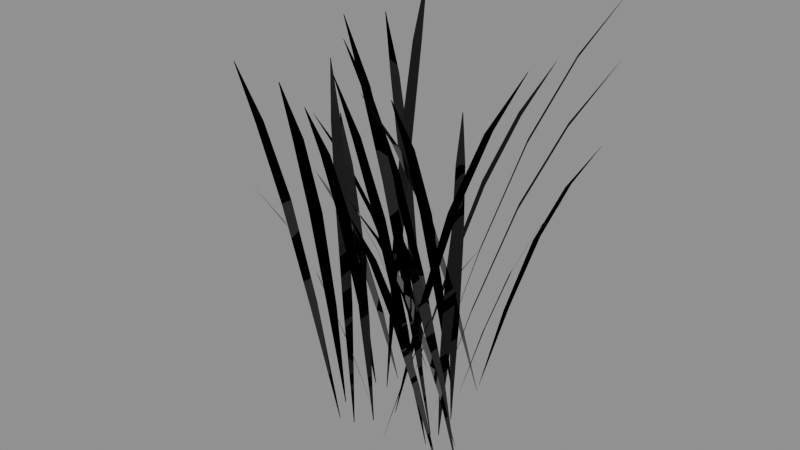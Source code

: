 # Source: tall_grass.blend  (saved by Blender 5.2.44; exported with 4.5.12 LTS)
import bpy
from mathutils import Matrix  # noqa: F401  (used for matrix-valued properties, if any)

bpy.ops.wm.read_factory_settings(use_empty=True)
scene = bpy.context.scene
scene.name = 'Scene'

# ---- images (referenced by path relative to the original .blend; pixels are not part of the script)
import os
ASSET_DIR = os.environ.get("B2B_ASSET_DIR", "")  # directory of the original .blend (textures are referenced by path, not embedded)
HERE = os.path.dirname(os.path.abspath(__file__))  # packed textures are extracted next to this script under _unpacked/

def load_image(name, relpath, width, height, colorspace="sRGB"):
    """Load a texture the original file referenced (path relative to the .blend, or extracted next to this script)."""
    p = next((c for c in (os.path.join(HERE, relpath), os.path.join(ASSET_DIR, relpath)) if relpath and os.path.exists(c)), "")
    if p:
        img = bpy.data.images.load(p, check_existing=True)
        img.name = name
    else:  # same state as the original file: an image datablock whose file is absent (Cycles renders it pink)
        img = bpy.data.images.new(name, width, height)
        img.source = "FILE"
        img.filepath = "//" + (relpath or name)
    img.colorspace_settings.name = colorspace
    return img
img_mango_leaf_color_png = load_image('mango_leaf_color.png', '_unpacked/mango_leaf_color.c1dcce31.png', 512, 512, 'sRGB')
img_mango_leaf_roughness_png = load_image('mango_leaf_roughness.png', '_unpacked/mango_leaf_roughness.5d1a663f.png', 512, 512, 'Non-Color')
img_mango_leaf_normal_png = load_image('mango_leaf_normal.png', '_unpacked/mango_leaf_normal.5d1a663f.png', 512, 512, 'Non-Color')

# ---- materials (node trees are filled in below, after node groups)
mat_forest_leaves_pbr = bpy.data.materials.new('Forest_Leaves_PBR')

# ---- material node trees
mat_forest_leaves_pbr.use_nodes = True; mat_forest_leaves_pbr.node_tree.nodes.clear()
_N = mat_forest_leaves_pbr.node_tree.nodes; _L = mat_forest_leaves_pbr.node_tree.links
n0 = _N.new('ShaderNodeBsdfPrincipled'); n0.name = 'Principled BSDF'; n0.location = (-200, 100)
n0.inputs[10].default_value = 0.005
n1 = _N.new('ShaderNodeOutputMaterial'); n1.name = 'Material Output'; n1.location = (200, 100)
n2 = _N.new('ShaderNodeTexImage'); n2.name = 'Image Texture'; n2.location = (0, 0)
n2.image = img_mango_leaf_color_png
n3 = _N.new('ShaderNodeTexImage'); n3.name = 'Image Texture.001'; n3.location = (0, 0)
n3.image = img_mango_leaf_roughness_png
n4 = _N.new('ShaderNodeTexImage'); n4.name = 'Image Texture.002'; n4.location = (0, 0)
n4.image = img_mango_leaf_normal_png
n5 = _N.new('ShaderNodeNormalMap'); n5.name = 'Normal Map'; n5.location = (0, 0)
n5.width = 160
_L.new(n0.outputs[0], n1.inputs[0])
_L.new(n2.outputs[0], n0.inputs[0])
_L.new(n3.outputs[0], n0.inputs[2])
_L.new(n4.outputs[0], n5.inputs[1])
_L.new(n5.outputs[0], n0.inputs[5])
n1.is_active_output = True

# ---- meshes
me_leaves_021 = bpy.data.meshes.new('Leaves.021')
me_leaves_021.from_pydata([(-0.07637, 0.08167, -0.0001374), (-0.1423, 0.1159, 0.2557), (-0.1312, 0.1321, 0.2557), (-0.07545, 0.083, -0.0001374), (-0.1423, 0.1159, 0.2557), (-0.2046, 0.1554, 0.4699), (-0.1905, 0.176, 0.4699), (-0.1312, 0.1321, 0.2557), (-0.2046, 0.1554, 0.4699), (-0.264, 0.1993, 0.6245), (-0.2529, 0.2155, 0.6245), (-0.1905, 0.176, 0.4699), (-0.264, 0.1993, 0.6245), (-0.3197, 0.2484, 0.7374), (-0.3188, 0.2498, 0.7374), (-0.2529, 0.2155, 0.6245), (-0.1167, -0.1402, -0.0001374), (-0.1878, -0.1427, 0.2447), (-0.186, -0.1231, 0.2447), (-0.1165, -0.1386, -0.0001374), (-0.1878, -0.1427, 0.2447), (-0.2583, -0.1389, 0.4497), (-0.256, -0.114, 0.4497), (-0.186, -0.1231, 0.2447), (-0.2583, -0.1389, 0.4497), (-0.3284, -0.1297, 0.5976), (-0.3266, -0.1102, 0.5976), (-0.256, -0.114, 0.4497), (-0.3284, -0.1297, 0.5976), (-0.3978, -0.1143, 0.7058), (-0.3977, -0.1126, 0.7058), (-0.3266, -0.1102, 0.5976), (0.1241, -0.06202, -0.0001374), (0.1212, -0.1249, 0.2157), (0.1019, -0.1212, 0.2157), (0.1225, -0.06172, -0.0001374), (0.1212, -0.1249, 0.2157), (0.1121, -0.1866, 0.3965), (0.08751, -0.1818, 0.3965), (0.1019, -0.1212, 0.2157), (0.1121, -0.1866, 0.3965), (0.09767, -0.2472, 0.5272), (0.07841, -0.2435, 0.5272), (0.08751, -0.1818, 0.3965), (0.09767, -0.2472, 0.5272), (0.07708, -0.3067, 0.6227), (0.07549, -0.3064, 0.6227), (0.07841, -0.2435, 0.5272), (-0.05941, -0.1016, -0.0001374), (-0.1132, -0.07581, 0.2042), (-0.1022, -0.05959, 0.2042), (-0.0585, -0.1002, -0.0001374), (-0.1132, -0.07581, 0.2042), (-0.1635, -0.04484, 0.3754), (-0.1495, -0.02418, 0.3754), (-0.1022, -0.05959, 0.2042), (-0.1635, -0.04484, 0.3754), (-0.2108, -0.009426, 0.4992), (-0.1997, 0.00679, 0.4992), (-0.1495, -0.02418, 0.3754), (-0.2108, -0.009426, 0.4992), (-0.2545, 0.03121, 0.5898), (-0.2536, 0.03254, 0.5898), (-0.1997, 0.00679, 0.4992), (-0.09039, 0.1144, -0.0001374), (-0.1367, 0.07658, 0.2048), (-0.1467, 0.09347, 0.2048), (-0.09121, 0.1158, -0.0001374), (-0.1367, 0.07658, 0.2048), (-0.1863, 0.04417, 0.3765), (-0.199, 0.06569, 0.3765), (-0.1467, 0.09347, 0.2048), (-0.1863, 0.04417, 0.3765), (-0.2386, 0.01639, 0.5005), (-0.2486, 0.03327, 0.5005), (-0.199, 0.06569, 0.3765), (-0.2386, 0.01639, 0.5005), (-0.2941, -0.005964, 0.5914), (-0.2949, -0.004572, 0.5914), (-0.2486, 0.03327, 0.5005), (-0.01576, 0.08304, -0.0001374), (-0.08786, 0.07775, 0.2487), (-0.08685, 0.09734, 0.2487), (-0.01568, 0.08466, -0.0001374), (-0.08786, 0.07775, 0.2487), (-0.1596, 0.07876, 0.4569), (-0.1583, 0.1037, 0.4569), (-0.08685, 0.09734, 0.2487), (-0.1596, 0.07876, 0.4569), (-0.2311, 0.08514, 0.6073), (-0.2301, 0.1047, 0.6073), (-0.1583, 0.1037, 0.4569), (-0.2311, 0.08514, 0.6073), (-0.3023, 0.09782, 0.7171), (-0.3022, 0.09943, 0.7171), (-0.2301, 0.1047, 0.6073), (-0.1144, 0.005879, -0.0001374), (-0.1573, 0.07697, 0.2863), (-0.1395, 0.08521, 0.2863), (-0.113, 0.006558, -0.0001374), (-0.1573, 0.07697, 0.2863), (-0.1944, 0.1507, 0.5259), (-0.1717, 0.1612, 0.5259), (-0.1395, 0.08521, 0.2863), (-0.1944, 0.1507, 0.5259), (-0.2266, 0.2267, 0.6988), (-0.2088, 0.235, 0.6988), (-0.1717, 0.1612, 0.5259), (-0.2266, 0.2267, 0.6988), (-0.253, 0.3054, 0.8249), (-0.2516, 0.3061, 0.8249), (-0.2088, 0.235, 0.6988), (-0.1403, 0.1426, -0.0001374), (-0.159, 0.1015, 0.1527), (-0.1749, 0.113, 0.1527), (-0.1416, 0.1435, -0.0001374), (-0.159, 0.1015, 0.1527), (-0.1828, 0.06413, 0.2809), (-0.203, 0.07881, 0.2809), (-0.1749, 0.113, 0.1527), (-0.1828, 0.06413, 0.2809), (-0.2109, 0.02992, 0.3737), (-0.2268, 0.04144, 0.3737), (-0.203, 0.07881, 0.2809), (-0.2109, 0.02992, 0.3737), (-0.2442, -0.0005859, 0.442), (-0.2455, 0.0003635, 0.442), (-0.2268, 0.04144, 0.3737), (0.1416, -0.1424, -0.0001374), (0.09351, -0.1563, 0.1701), (0.09156, -0.1367, 0.1701), (0.1414, -0.1408, -0.0001374), (0.09351, -0.1563, 0.1701), (0.0448, -0.1638, 0.3129), (0.04231, -0.139, 0.3129), (0.09156, -0.1367, 0.1701), (0.0448, -0.1638, 0.3129), (-0.004445, -0.1661, 0.4162), (-0.006398, -0.1465, 0.4162), (0.04231, -0.139, 0.3129), (-0.004445, -0.1661, 0.4162), (-0.05432, -0.162, 0.4921), (-0.05448, -0.1604, 0.4921), (-0.006398, -0.1465, 0.4162), (-0.04116, -0.05071, -0.0001374), (0.04283, -0.05977, 0.2915), (0.03866, -0.07893, 0.2915), (-0.0415, -0.05229, -0.0001374), (0.04283, -0.05977, 0.2915), (0.1255, -0.07498, 0.5355), (0.1202, -0.09941, 0.5355), (0.03866, -0.07893, 0.2915), (0.1255, -0.07498, 0.5355), (0.207, -0.09546, 0.7115), (0.2028, -0.1146, 0.7115), (0.1202, -0.09941, 0.5355), (0.207, -0.09546, 0.7115), (0.2872, -0.1221, 0.8398), (0.2868, -0.1237, 0.8398), (0.2028, -0.1146, 0.7115), (0.07257, -0.09362, -0.0001374), (0.002008, -0.08922, 0.2431), (0.005712, -0.06996, 0.2431), (0.07288, -0.09204, -0.0001374), (0.002008, -0.08922, 0.2431), (-0.06737, -0.07862, 0.4467), (-0.06265, -0.05407, 0.4467), (0.005712, -0.06996, 0.2431), (-0.06737, -0.07862, 0.4467), (-0.1357, -0.06274, 0.5937), (-0.132, -0.04348, 0.5937), (-0.06265, -0.05407, 0.4467), (-0.1357, -0.06274, 0.5937), (-0.2029, -0.04066, 0.7011), (-0.2026, -0.03907, 0.7011), (-0.132, -0.04348, 0.5937), (0.1476, -0.09584, -0.0001374), (0.1023, -0.09659, 0.1534), (0.1058, -0.0773, 0.1534), (0.1479, -0.09425, -0.0001374), (0.1023, -0.09659, 0.1534), (0.05808, -0.09114, 0.2823), (0.06263, -0.06655, 0.2823), (0.1058, -0.0773, 0.1534), (0.05808, -0.09114, 0.2823), (0.01487, -0.08039, 0.3757), (0.01844, -0.0611, 0.3757), (0.06263, -0.06655, 0.2823), (0.01487, -0.08039, 0.3757), (-0.02719, -0.06344, 0.4443), (-0.0269, -0.06185, 0.4443), (0.01844, -0.0611, 0.3757), (-0.005594, -0.1319, -0.0001374), (0.03483, -0.1066, 0.1619), (0.04193, -0.1249, 0.1619), (-0.005008, -0.1334, -0.0001374), (0.03483, -0.1066, 0.1619), (0.07753, -0.0871, 0.2978), (0.08658, -0.1104, 0.2978), (0.04193, -0.1249, 0.1619), (0.07753, -0.0871, 0.2978), (0.1222, -0.07264, 0.3962), (0.1293, -0.09093, 0.3962), (0.08658, -0.1104, 0.2978), (0.1222, -0.07264, 0.3962), (0.1691, -0.06407, 0.4684), (0.1697, -0.06557, 0.4684), (0.1293, -0.09093, 0.3962), (-0.141, 0.002335, -0.0001374), (-0.1078, -0.06512, 0.2589), (-0.1263, -0.07162, 0.2589), (-0.1426, 0.001799, -0.0001374), (-0.1078, -0.06512, 0.2589), (-0.08047, -0.1347, 0.4757), (-0.1041, -0.143, 0.4757), (-0.1263, -0.07162, 0.2589), (-0.08047, -0.1347, 0.4757), (-0.05824, -0.206, 0.6322), (-0.07674, -0.2125, 0.6322), (-0.1041, -0.143, 0.4757), (-0.05824, -0.206, 0.6322), (-0.04196, -0.2794, 0.7465), (-0.04348, -0.2799, 0.7465), (-0.07674, -0.2125, 0.6322), (0.0616, 0.003099, -0.0001374), (0.02086, 0.04641, 0.2035), (0.03702, 0.05754, 0.2035), (0.06293, 0.004016, -0.0001374), (0.02086, 0.04641, 0.2035), (-0.01469, 0.0933, 0.3741), (0.005906, 0.1075, 0.3741), (0.03702, 0.05754, 0.2035), (-0.01469, 0.0933, 0.3741), (-0.0458, 0.1432, 0.4974), (-0.02964, 0.1544, 0.4974), (0.005906, 0.1075, 0.3741), (-0.0458, 0.1432, 0.4974), (-0.07172, 0.1968, 0.5877), (-0.07038, 0.1977, 0.5877), (-0.02964, 0.1544, 0.4974), (0.0349, 0.1401, -0.0001374), (0.09889, 0.1455, 0.2202), (0.09777, 0.1259, 0.2202), (0.03481, 0.1385, -0.0001374), (0.09889, 0.1455, 0.2202), (0.1625, 0.1446, 0.4048), (0.1611, 0.1196, 0.4048), (0.09777, 0.1259, 0.2202), (0.1625, 0.1446, 0.4048), (0.2258, 0.1383, 0.5381), (0.2247, 0.1187, 0.5381), (0.1611, 0.1196, 0.4048), (0.2258, 0.1383, 0.5381), (0.2888, 0.1257, 0.6356), (0.2887, 0.1241, 0.6356), (0.2247, 0.1187, 0.5381), (0.06109, -0.06387, -0.0001374), (-0.01734, -0.04799, 0.2759), (-0.01131, -0.02933, 0.2759), (0.06159, -0.06233, -0.0001374), (-0.01734, -0.04799, 0.2759), (-0.09384, -0.02611, 0.5068), (-0.08615, -0.002319, 0.5068), (-0.01131, -0.02933, 0.2759), (-0.09384, -0.02611, 0.5068), (-0.1687, 0.0008982, 0.6734), (-0.1626, 0.01956, 0.6734), (-0.08615, -0.002319, 0.5068), (-0.1687, 0.0008982, 0.6734), (-0.2416, 0.03391, 0.795), (-0.2411, 0.03544, 0.795), (-0.1626, 0.01956, 0.6734), (0.03139, -0.02815, -0.0001374), (0.09542, 0.01966, 0.2754), (0.1053, 0.002717, 0.2754), (0.0322, -0.02955, -0.0001374), (0.09542, 0.01966, 0.2754), (0.1626, 0.06201, 0.506), (0.1752, 0.04043, 0.506), (0.1053, 0.002717, 0.2754), (0.1626, 0.06201, 0.506), (0.2325, 0.09972, 0.6724), (0.2424, 0.08278, 0.6724), (0.1752, 0.04043, 0.506), (0.2325, 0.09972, 0.6724), (0.3057, 0.132, 0.7938), (0.3065, 0.1306, 0.7938), (0.2424, 0.08278, 0.6724), (-0.1442, -0.09089, -0.0001374), (-0.0974, -0.1602, 0.2885), (-0.1147, -0.1694, 0.2885), (-0.1456, -0.09164, -0.0001374), (-0.0974, -0.1602, 0.2885), (-0.05619, -0.2325, 0.5301), (-0.0783, -0.2442, 0.5301), (-0.1147, -0.1694, 0.2885), (-0.05619, -0.2325, 0.5301), (-0.01975, -0.3073, 0.7043), (-0.03709, -0.3165, 0.7043), (-0.0783, -0.2442, 0.5301), (-0.01975, -0.3073, 0.7043), (0.01112, -0.385, 0.8314), (0.009687, -0.3858, 0.8314), (-0.03709, -0.3165, 0.7043), (0.07428, -0.05473, -0.0001374), (0.04534, -0.01562, 0.1652), (0.06299, -0.00707, 0.1652), (0.07574, -0.05403, -0.0001374), (0.04534, -0.01562, 0.1652), (0.02208, 0.02624, 0.3039), (0.04458, 0.03714, 0.3039), (0.06299, -0.00707, 0.1652), (0.02208, 0.02624, 0.3039), (0.003656, 0.07045, 0.4043), (0.02131, 0.079, 0.4043), (0.04458, 0.03714, 0.3039), (0.003656, 0.07045, 0.4043), (-0.009087, 0.1174, 0.478), (-0.007632, 0.1181, 0.478), (0.02131, 0.079, 0.4043), (0.0219, 0.08384, -0.0001374), (0.06811, 0.107, 0.176), (0.07372, 0.08824, 0.176), (0.02237, 0.08229, -0.0001374), (0.06811, 0.107, 0.176), (0.1161, 0.1242, 0.3237), (0.1233, 0.1002, 0.3237), (0.07372, 0.08824, 0.176), (0.1161, 0.1242, 0.3237), (0.1657, 0.1362, 0.4305), (0.1713, 0.1174, 0.4305), (0.1233, 0.1002, 0.3237), (0.1657, 0.1362, 0.4305), (0.217, 0.1421, 0.5089), (0.2175, 0.1406, 0.5089), (0.1713, 0.1174, 0.4305), (-0.07064, -0.08253, -0.0001374), (-0.09036, -0.1357, 0.1938), (-0.1074, -0.1261, 0.1938), (-0.07205, -0.08174, -0.0001374), (-0.09036, -0.1357, 0.1938), (-0.1156, -0.1858, 0.3563), (-0.1373, -0.1735, 0.3563), (-0.1074, -0.1261, 0.1938), (-0.1156, -0.1858, 0.3563), (-0.1455, -0.2332, 0.4738), (-0.1625, -0.2236, 0.4738), (-0.1373, -0.1735, 0.3563), (-0.1455, -0.2332, 0.4738), (-0.1808, -0.2776, 0.5599), (-0.1823, -0.2768, 0.5599), (-0.1625, -0.2236, 0.4738), (-0.08526, -0.1323, -0.0001374), (-0.1435, -0.09374, 0.24), (-0.1306, -0.07893, 0.24), (-0.0842, -0.1311, -0.0001374), (-0.1435, -0.09374, 0.24), (-0.1975, -0.05038, 0.4411), (-0.1811, -0.0315, 0.4411), (-0.1306, -0.07893, 0.24), (-0.1975, -0.05038, 0.4411), (-0.248, -0.002946, 0.5863), (-0.2352, 0.01187, 0.5863), (-0.1811, -0.0315, 0.4411), (-0.248, -0.002946, 0.5863), (-0.2944, 0.04925, 0.6924), (-0.2934, 0.05047, 0.6924), (-0.2352, 0.01187, 0.5863), (0.04687, 0.117, -0.0001374), (0.04146, 0.04179, 0.2598), (0.0222, 0.04551, 0.2598), (0.04528, 0.1174, -0.0001374), (0.04146, 0.04179, 0.2598), (0.02986, -0.03228, 0.4774), (0.005319, -0.02752, 0.4774), (0.0222, 0.04551, 0.2598), (0.02986, -0.03228, 0.4774), (0.01298, -0.1053, 0.6344), (-0.006278, -0.1016, 0.6344), (0.005319, -0.02752, 0.4774), (0.01298, -0.1053, 0.6344), (-0.0101, -0.1772, 0.749), (-0.01168, -0.1768, 0.749), (-0.006278, -0.1016, 0.6344), (-0.01097, 0.1006, -0.0001374), (0.01822, 0.0297, 0.2639), (-0.0006681, 0.02441, 0.2639), (-0.01253, 0.1001, -0.0001374), (0.01822, 0.0297, 0.2639), (0.04134, -0.04286, 0.4849), (0.01726, -0.0496, 0.4849), (-0.0006681, 0.02441, 0.2639), (0.04134, -0.04286, 0.4849), (0.05927, -0.1169, 0.6444), (0.04038, -0.1222, 0.6444), (0.01726, -0.0496, 0.4849), (0.05927, -0.1169, 0.6444), (0.07112, -0.1926, 0.7609), (0.06957, -0.193, 0.7609), (0.04038, -0.1222, 0.6444), (-0.08425, 0.1451, -0.0001374), (-0.01528, 0.1973, 0.2987), (-0.005123, 0.1806, 0.2987), (-0.08342, 0.1437, -0.0001374), (-0.01528, 0.1973, 0.2987), (0.05696, 0.2442, 0.5487), (0.0699, 0.2228, 0.5487), (-0.005123, 0.1806, 0.2987), (0.05696, 0.2442, 0.5487), (0.132, 0.2865, 0.7291), (0.1421, 0.2697, 0.7291), (0.0699, 0.2228, 0.5487), (0.132, 0.2865, 0.7291), (0.2103, 0.3233, 0.8606), (0.2111, 0.322, 0.8606), (0.1421, 0.2697, 0.7291), (-0.1079, 0.0967, -0.0001374), (-0.06998, 0.156, 0.2418), (-0.05494, 0.1434, 0.2418), (-0.1066, 0.09566, -0.0001374), (-0.06998, 0.156, 0.2418), (-0.02724, 0.2112, 0.4444), (-0.008075, 0.1951, 0.4444), (-0.05494, 0.1434, 0.2418), (-0.02724, 0.2112, 0.4444), (0.01962, 0.2629, 0.5906), (0.03466, 0.2503, 0.5906), (-0.008075, 0.1951, 0.4444), (0.01962, 0.2629, 0.5906), (0.07132, 0.3106, 0.6975), (0.07256, 0.3096, 0.6975), (0.03466, 0.2503, 0.5906), (-0.1135, 0.04464, -0.0001374), (-0.1042, -0.01291, 0.1993), (-0.1239, -0.013, 0.1993), (-0.1151, 0.04463, -0.0001374), (-0.1042, -0.01291, 0.1993), (-0.1013, -0.07049, 0.3665), (-0.1263, -0.07061, 0.3665), (-0.1239, -0.013, 0.1993), (-0.1013, -0.07049, 0.3665), (-0.1037, -0.1281, 0.4873), (-0.1233, -0.1282, 0.4873), (-0.1263, -0.07061, 0.3665), (-0.1037, -0.1281, 0.4873), (-0.1124, -0.1857, 0.5758), (-0.114, -0.1857, 0.5758), (-0.1233, -0.1282, 0.4873)], [], [(0, 1, 2, 3), (4, 5, 6, 7), (8, 9, 10, 11), (12, 13, 14, 15), (16, 17, 18, 19), (20, 21, 22, 23), (24, 25, 26, 27), (28, 29, 30, 31), (32, 33, 34, 35), (36, 37, 38, 39), (40, 41, 42, 43), (44, 45, 46, 47), (48, 49, 50, 51), (52, 53, 54, 55), (56, 57, 58, 59), (60, 61, 62, 63), (64, 65, 66, 67), (68, 69, 70, 71), (72, 73, 74, 75), (76, 77, 78, 79), (80, 81, 82, 83), (84, 85, 86, 87), (88, 89, 90, 91), (92, 93, 94, 95), (96, 97, 98, 99), (100, 101, 102, 103), (104, 105, 106, 107), (108, 109, 110, 111), (112, 113, 114, 115), (116, 117, 118, 119), (120, 121, 122, 123), (124, 125, 126, 127), (128, 129, 130, 131), (132, 133, 134, 135), (136, 137, 138, 139), (140, 141, 142, 143), (144, 145, 146, 147), (148, 149, 150, 151), (152, 153, 154, 155), (156, 157, 158, 159), (160, 161, 162, 163), (164, 165, 166, 167), (168, 169, 170, 171), (172, 173, 174, 175), (176, 177, 178, 179), (180, 181, 182, 183), (184, 185, 186, 187), (188, 189, 190, 191), (192, 193, 194, 195), (196, 197, 198, 199), (200, 201, 202, 203), (204, 205, 206, 207), (208, 209, 210, 211), (212, 213, 214, 215), (216, 217, 218, 219), (220, 221, 222, 223), (224, 225, 226, 227), (228, 229, 230, 231), (232, 233, 234, 235), (236, 237, 238, 239), (240, 241, 242, 243), (244, 245, 246, 247), (248, 249, 250, 251), (252, 253, 254, 255), (256, 257, 258, 259), (260, 261, 262, 263), (264, 265, 266, 267), (268, 269, 270, 271), (272, 273, 274, 275), (276, 277, 278, 279), (280, 281, 282, 283), (284, 285, 286, 287), (288, 289, 290, 291), (292, 293, 294, 295), (296, 297, 298, 299), (300, 301, 302, 303), (304, 305, 306, 307), (308, 309, 310, 311), (312, 313, 314, 315), (316, 317, 318, 319), (320, 321, 322, 323), (324, 325, 326, 327), (328, 329, 330, 331), (332, 333, 334, 335), (336, 337, 338, 339), (340, 341, 342, 343), (344, 345, 346, 347), (348, 349, 350, 351), (352, 353, 354, 355), (356, 357, 358, 359), (360, 361, 362, 363), (364, 365, 366, 367), (368, 369, 370, 371), (372, 373, 374, 375), (376, 377, 378, 379), (380, 381, 382, 383), (384, 385, 386, 387), (388, 389, 390, 391), (392, 393, 394, 395), (396, 397, 398, 399), (400, 401, 402, 403), (404, 405, 406, 407), (408, 409, 410, 411), (412, 413, 414, 415), (416, 417, 418, 419), (420, 421, 422, 423), (424, 425, 426, 427), (428, 429, 430, 431), (432, 433, 434, 435), (436, 437, 438, 439), (440, 441, 442, 443), (444, 445, 446, 447)])
me_leaves_021.polygons.foreach_set('use_smooth', [True] * 112)
_uv = me_leaves_021.uv_layers.new(name='UVMap')
_uv.uv.foreach_set('vector', [0.0, 0.0, 0.0, 0.25, 1.0, 0.25, 1.0, 0.0, 0.0, 0.25, 0.0, 0.5, 1.0, 0.5, 1.0, 0.25, 0.0, 0.5, 0.0, 0.75, 1.0, 0.75, 1.0, 0.5, 0.0, 0.75, 0.0, 1.0, 1.0, 1.0, 1.0, 0.75, 0.0, 0.0, 0.0, 0.25, 1.0, 0.25, 1.0, 0.0, 0.0, 0.25, 0.0, 0.5, 1.0, 0.5, 1.0, 0.25, 0.0, 0.5, 0.0, 0.75, 1.0, 0.75, 1.0, 0.5, 0.0, 0.75, 0.0, 1.0, 1.0, 1.0, 1.0, 0.75, 0.0, 0.0, 0.0, 0.25, 1.0, 0.25, 1.0, 0.0, 0.0, 0.25, 0.0, 0.5, 1.0, 0.5, 1.0, 0.25, 0.0, 0.5, 0.0, 0.75, 1.0, 0.75, 1.0, 0.5, 0.0, 0.75, 0.0, 1.0, 1.0, 1.0, 1.0, 0.75, 0.0, 0.0, 0.0, 0.25, 1.0, 0.25, 1.0, 0.0, 0.0, 0.25, 0.0, 0.5, 1.0, 0.5, 1.0, 0.25, 0.0, 0.5, 0.0, 0.75, 1.0, 0.75, 1.0, 0.5, 0.0, 0.75, 0.0, 1.0, 1.0, 1.0, 1.0, 0.75, 0.0, 0.0, 0.0, 0.25, 1.0, 0.25, 1.0, 0.0, 0.0, 0.25, 0.0, 0.5, 1.0, 0.5, 1.0, 0.25, 0.0, 0.5, 0.0, 0.75, 1.0, 0.75, 1.0, 0.5, 0.0, 0.75, 0.0, 1.0, 1.0, 1.0, 1.0, 0.75, 0.0, 0.0, 0.0, 0.25, 1.0, 0.25, 1.0, 0.0, 0.0, 0.25, 0.0, 0.5, 1.0, 0.5, 1.0, 0.25, 0.0, 0.5, 0.0, 0.75, 1.0, 0.75, 1.0, 0.5, 0.0, 0.75, 0.0, 1.0, 1.0, 1.0, 1.0, 0.75, 0.0, 0.0, 0.0, 0.25, 1.0, 0.25, 1.0, 0.0, 0.0, 0.25, 0.0, 0.5, 1.0, 0.5, 1.0, 0.25, 0.0, 0.5, 0.0, 0.75, 1.0, 0.75, 1.0, 0.5, 0.0, 0.75, 0.0, 1.0, 1.0, 1.0, 1.0, 0.75, 0.0, 0.0, 0.0, 0.25, 1.0, 0.25, 1.0, 0.0, 0.0, 0.25, 0.0, 0.5, 1.0, 0.5, 1.0, 0.25, 0.0, 0.5, 0.0, 0.75, 1.0, 0.75, 1.0, 0.5, 0.0, 0.75, 0.0, 1.0, 1.0, 1.0, 1.0, 0.75, 0.0, 0.0, 0.0, 0.25, 1.0, 0.25, 1.0, 0.0, 0.0, 0.25, 0.0, 0.5, 1.0, 0.5, 1.0, 0.25, 0.0, 0.5, 0.0, 0.75, 1.0, 0.75, 1.0, 0.5, 0.0, 0.75, 0.0, 1.0, 1.0, 1.0, 1.0, 0.75, 0.0, 0.0, 0.0, 0.25, 1.0, 0.25, 1.0, 0.0, 0.0, 0.25, 0.0, 0.5, 1.0, 0.5, 1.0, 0.25, 0.0, 0.5, 0.0, 0.75, 1.0, 0.75, 1.0, 0.5, 0.0, 0.75, 0.0, 1.0, 1.0, 1.0, 1.0, 0.75, 0.0, 0.0, 0.0, 0.25, 1.0, 0.25, 1.0, 0.0, 0.0, 0.25, 0.0, 0.5, 1.0, 0.5, 1.0, 0.25, 0.0, 0.5, 0.0, 0.75, 1.0, 0.75, 1.0, 0.5, 0.0, 0.75, 0.0, 1.0, 1.0, 1.0, 1.0, 0.75, 0.0, 0.0, 0.0, 0.25, 1.0, 0.25, 1.0, 0.0, 0.0, 0.25, 0.0, 0.5, 1.0, 0.5, 1.0, 0.25, 0.0, 0.5, 0.0, 0.75, 1.0, 0.75, 1.0, 0.5, 0.0, 0.75, 0.0, 1.0, 1.0, 1.0, 1.0, 0.75, 0.0, 0.0, 0.0, 0.25, 1.0, 0.25, 1.0, 0.0, 0.0, 0.25, 0.0, 0.5, 1.0, 0.5, 1.0, 0.25, 0.0, 0.5, 0.0, 0.75, 1.0, 0.75, 1.0, 0.5, 0.0, 0.75, 0.0, 1.0, 1.0, 1.0, 1.0, 0.75, 0.0, 0.0, 0.0, 0.25, 1.0, 0.25, 1.0, 0.0, 0.0, 0.25, 0.0, 0.5, 1.0, 0.5, 1.0, 0.25, 0.0, 0.5, 0.0, 0.75, 1.0, 0.75, 1.0, 0.5, 0.0, 0.75, 0.0, 1.0, 1.0, 1.0, 1.0, 0.75, 0.0, 0.0, 0.0, 0.25, 1.0, 0.25, 1.0, 0.0, 0.0, 0.25, 0.0, 0.5, 1.0, 0.5, 1.0, 0.25, 0.0, 0.5, 0.0, 0.75, 1.0, 0.75, 1.0, 0.5, 0.0, 0.75, 0.0, 1.0, 1.0, 1.0, 1.0, 0.75, 0.0, 0.0, 0.0, 0.25, 1.0, 0.25, 1.0, 0.0, 0.0, 0.25, 0.0, 0.5, 1.0, 0.5, 1.0, 0.25, 0.0, 0.5, 0.0, 0.75, 1.0, 0.75, 1.0, 0.5, 0.0, 0.75, 0.0, 1.0, 1.0, 1.0, 1.0, 0.75, 0.0, 0.0, 0.0, 0.25, 1.0, 0.25, 1.0, 0.0, 0.0, 0.25, 0.0, 0.5, 1.0, 0.5, 1.0, 0.25, 0.0, 0.5, 0.0, 0.75, 1.0, 0.75, 1.0, 0.5, 0.0, 0.75, 0.0, 1.0, 1.0, 1.0, 1.0, 0.75, 0.0, 0.0, 0.0, 0.25, 1.0, 0.25, 1.0, 0.0, 0.0, 0.25, 0.0, 0.5, 1.0, 0.5, 1.0, 0.25, 0.0, 0.5, 0.0, 0.75, 1.0, 0.75, 1.0, 0.5, 0.0, 0.75, 0.0, 1.0, 1.0, 1.0, 1.0, 0.75, 0.0, 0.0, 0.0, 0.25, 1.0, 0.25, 1.0, 0.0, 0.0, 0.25, 0.0, 0.5, 1.0, 0.5, 1.0, 0.25, 0.0, 0.5, 0.0, 0.75, 1.0, 0.75, 1.0, 0.5, 0.0, 0.75, 0.0, 1.0, 1.0, 1.0, 1.0, 0.75, 0.0, 0.0, 0.0, 0.25, 1.0, 0.25, 1.0, 0.0, 0.0, 0.25, 0.0, 0.5, 1.0, 0.5, 1.0, 0.25, 0.0, 0.5, 0.0, 0.75, 1.0, 0.75, 1.0, 0.5, 0.0, 0.75, 0.0, 1.0, 1.0, 1.0, 1.0, 0.75, 0.0, 0.0, 0.0, 0.25, 1.0, 0.25, 1.0, 0.0, 0.0, 0.25, 0.0, 0.5, 1.0, 0.5, 1.0, 0.25, 0.0, 0.5, 0.0, 0.75, 1.0, 0.75, 1.0, 0.5, 0.0, 0.75, 0.0, 1.0, 1.0, 1.0, 1.0, 0.75, 0.0, 0.0, 0.0, 0.25, 1.0, 0.25, 1.0, 0.0, 0.0, 0.25, 0.0, 0.5, 1.0, 0.5, 1.0, 0.25, 0.0, 0.5, 0.0, 0.75, 1.0, 0.75, 1.0, 0.5, 0.0, 0.75, 0.0, 1.0, 1.0, 1.0, 1.0, 0.75, 0.0, 0.0, 0.0, 0.25, 1.0, 0.25, 1.0, 0.0, 0.0, 0.25, 0.0, 0.5, 1.0, 0.5, 1.0, 0.25, 0.0, 0.5, 0.0, 0.75, 1.0, 0.75, 1.0, 0.5, 0.0, 0.75, 0.0, 1.0, 1.0, 1.0, 1.0, 0.75, 0.0, 0.0, 0.0, 0.25, 1.0, 0.25, 1.0, 0.0, 0.0, 0.25, 0.0, 0.5, 1.0, 0.5, 1.0, 0.25, 0.0, 0.5, 0.0, 0.75, 1.0, 0.75, 1.0, 0.5, 0.0, 0.75, 0.0, 1.0, 1.0, 1.0, 1.0, 0.75, 0.0, 0.0, 0.0, 0.25, 1.0, 0.25, 1.0, 0.0, 0.0, 0.25, 0.0, 0.5, 1.0, 0.5, 1.0, 0.25, 0.0, 0.5, 0.0, 0.75, 1.0, 0.75, 1.0, 0.5, 0.0, 0.75, 0.0, 1.0, 1.0, 1.0, 1.0, 0.75, 0.0, 0.0, 0.0, 0.25, 1.0, 0.25, 1.0, 0.0, 0.0, 0.25, 0.0, 0.5, 1.0, 0.5, 1.0, 0.25, 0.0, 0.5, 0.0, 0.75, 1.0, 0.75, 1.0, 0.5, 0.0, 0.75, 0.0, 1.0, 1.0, 1.0, 1.0, 0.75, 0.0, 0.0, 0.0, 0.25, 1.0, 0.25, 1.0, 0.0, 0.0, 0.25, 0.0, 0.5, 1.0, 0.5, 1.0, 0.25, 0.0, 0.5, 0.0, 0.75, 1.0, 0.75, 1.0, 0.5, 0.0, 0.75, 0.0, 1.0, 1.0, 1.0, 1.0, 0.75, 0.0, 0.0, 0.0, 0.25, 1.0, 0.25, 1.0, 0.0, 0.0, 0.25, 0.0, 0.5, 1.0, 0.5, 1.0, 0.25, 0.0, 0.5, 0.0, 0.75, 1.0, 0.75, 1.0, 0.5, 0.0, 0.75, 0.0, 1.0, 1.0, 1.0, 1.0, 0.75])
me_leaves_021.materials.append(mat_forest_leaves_pbr)
me_leaves_021.update()

# ---- objects
ob_leaves = bpy.data.objects.new('Leaves', me_leaves_021)

# ---- transforms, parenting, visibility, modifiers, constraints
ob_leaves.location = (0.0, 0.0, 0.0)

# ---- collection membership
scene.collection.objects.link(ob_leaves)

# ---- scene / render settings (as saved in the file)
scene.frame_start = 1; scene.frame_end = 250; scene.frame_set(1)
scene.render.engine = 'BLENDER_EEVEE_NEXT'
scene.render.bake_bias = 0.0
scene.render.bake_samples = 0
scene.render.compositor_device = 'GPU'
scene.eevee.use_volume_custom_range = False
scene.eevee.fast_gi_thickness_near = 0.1
scene.eevee.fast_gi_thickness_far = 0.0
scene.eevee.ray_tracing_options.screen_trace_thickness = 0.1
bpy.context.view_layer.update()

# ---- added for rendering (the .blend has no active camera and no usable light): camera, sun + grey world if the file has none
cam_auto = bpy.data.cameras.new('AutoCamera')
cam_auto.lens = 50.0
cam_auto.sensor_width = 36.0
cam_auto.clip_end = 1000.0
ob_auto_camera = bpy.data.objects.new('AutoCamera', cam_auto)
scene.collection.objects.link(ob_auto_camera)
ob_auto_camera.location = (1.17467, -1.49564, 1.40649)
ob_auto_camera.rotation_euler = (1.09748, -7.21219e-08, 0.694738)
scene.camera = ob_auto_camera
light_auto_sun = bpy.data.lights.new('AutoSun', 'SUN')
light_auto_sun.energy = 3.0
light_auto_sun.angle = 0.0523599
ob_auto_sun = bpy.data.objects.new('AutoSun', light_auto_sun)
scene.collection.objects.link(ob_auto_sun)
ob_auto_sun.rotation_euler = (0.872665, 0.174533, 0.523599)
if scene.world is None:
    world_auto = bpy.data.worlds.new('AutoWorld')
    world_auto.color = (0.3, 0.3, 0.3)
    scene.world = world_auto
bpy.context.view_layer.update()
